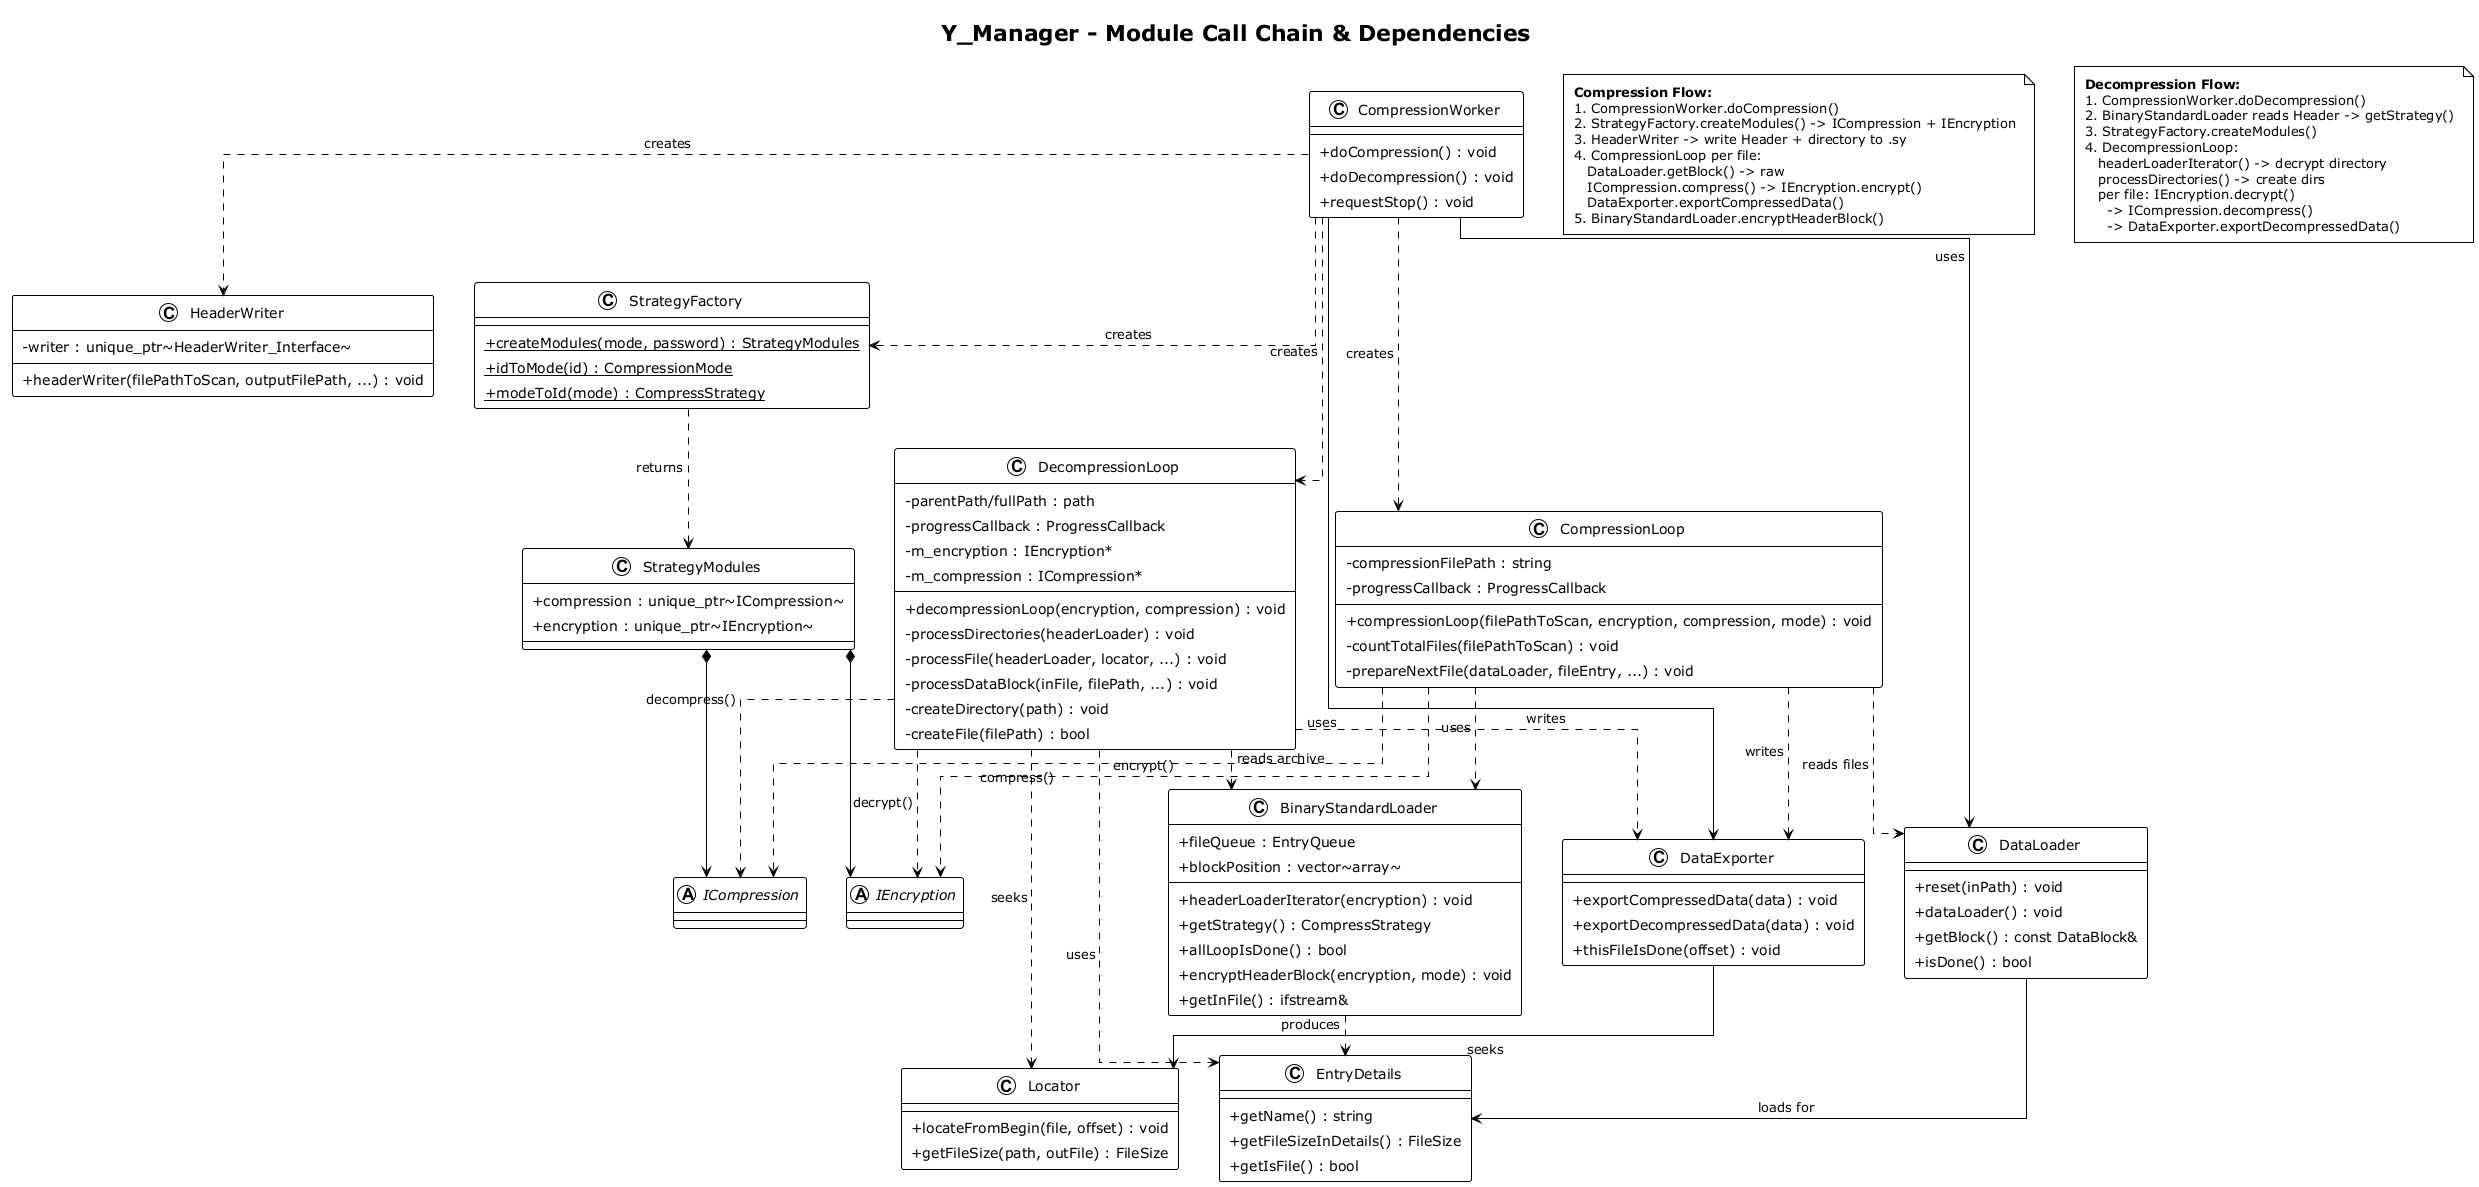

The diagram above was rendered by PlantUML. Its source (embedded in the PNG):
@startuml Y_Manager_Call_Chain

!theme plain
skinparam classAttributeIconSize 0
skinparam linetype ortho
skinparam nodesep 40
skinparam ranksep 40
skinparam padding 4
skinparam packagePadding 4

title Y_Manager - Module Call Chain & Dependencies

class CompressionWorker {
    + doCompression() : void
    + doDecompression() : void
    + requestStop() : void
}

together {
    abstract class ICompression
    abstract class IEncryption
}

together {
    class StrategyFactory {
        + {static} createModules(mode, password) : StrategyModules
        + {static} idToMode(id) : CompressionMode
        + {static} modeToId(mode) : CompressStrategy
    }
    class StrategyModules {
        + compression : unique_ptr~ICompression~
        + encryption : unique_ptr~IEncryption~
    }
}

together {
    class CompressionLoop {
        - compressionFilePath : string
        - progressCallback : ProgressCallback
        + compressionLoop(filePathToScan, encryption, compression, mode) : void
        - countTotalFiles(filePathToScan) : void
        - prepareNextFile(dataLoader, fileEntry, ...) : void
    }
    class DecompressionLoop {
        - parentPath/fullPath : path
        - progressCallback : ProgressCallback
        - m_encryption : IEncryption*
        - m_compression : ICompression*
        + decompressionLoop(encryption, compression) : void
        - processDirectories(headerLoader) : void
        - processFile(headerLoader, locator, ...) : void
        - processDataBlock(inFile, filePath, ...) : void
        - createDirectory(path) : void
        - createFile(filePath) : bool
    }
}

class HeaderWriter {
    - writer : unique_ptr~HeaderWriter_Interface~
    + headerWriter(filePathToScan, outputFilePath, ...) : void
}

together {
    class BinaryStandardLoader {
        + headerLoaderIterator(encryption) : void
        + getStrategy() : CompressStrategy
        + allLoopIsDone() : bool
        + encryptHeaderBlock(encryption, mode) : void
        + fileQueue : EntryQueue
        + blockPosition : vector~array~
        + getInFile() : ifstream&
    }
    class DataLoader {
        + reset(inPath) : void
        + dataLoader() : void
        + getBlock() : const DataBlock&
        + isDone() : bool
    }
    class DataExporter {
        + exportCompressedData(data) : void
        + exportDecompressedData(data) : void
        + thisFileIsDone(offset) : void
    }
}

together {
    class EntryDetails {
        + getName() : string
        + getFileSizeInDetails() : FileSize
        + getIsFile() : bool
    }
    class Locator {
        + locateFromBegin(file, offset) : void
        + getFileSize(path, outFile) : FileSize
    }
}

CompressionWorker ..> StrategyFactory : creates
CompressionWorker ..> HeaderWriter : creates
CompressionWorker ..> CompressionLoop : creates
CompressionWorker ..> DecompressionLoop : creates
CompressionWorker --> DataLoader : uses
CompressionWorker --> DataExporter : uses

StrategyFactory ..> StrategyModules : returns
StrategyModules *--> ICompression
StrategyModules *--> IEncryption

CompressionLoop ..> ICompression : compress()
CompressionLoop ..> IEncryption : encrypt()
CompressionLoop ..> BinaryStandardLoader : uses
CompressionLoop ..> DataLoader : reads files
CompressionLoop ..> DataExporter : writes

DecompressionLoop ..> ICompression : decompress()
DecompressionLoop ..> IEncryption : decrypt()
DecompressionLoop ..> BinaryStandardLoader : reads archive
DecompressionLoop ..> DataExporter : writes
DecompressionLoop ..> Locator : seeks
DecompressionLoop ..> EntryDetails : uses

BinaryStandardLoader ..> EntryDetails : produces
DataLoader --> EntryDetails : loads for
DataExporter --> Locator : seeks

note as N1
  **Compression Flow:**
  1. CompressionWorker.doCompression()
  2. StrategyFactory.createModules() -> ICompression + IEncryption
  3. HeaderWriter -> write Header + directory to .sy
  4. CompressionLoop per file:
     DataLoader.getBlock() -> raw
     ICompression.compress() -> IEncryption.encrypt()
     DataExporter.exportCompressedData()
  5. BinaryStandardLoader.encryptHeaderBlock()
end note

note as N2
  **Decompression Flow:**
  1. CompressionWorker.doDecompression()
  2. BinaryStandardLoader reads Header -> getStrategy()
  3. StrategyFactory.createModules()
  4. DecompressionLoop:
     headerLoaderIterator() -> decrypt directory
     processDirectories() -> create dirs
     per file: IEncryption.decrypt()
       -> ICompression.decompress()
       -> DataExporter.exportDecompressedData()
end note

@enduml